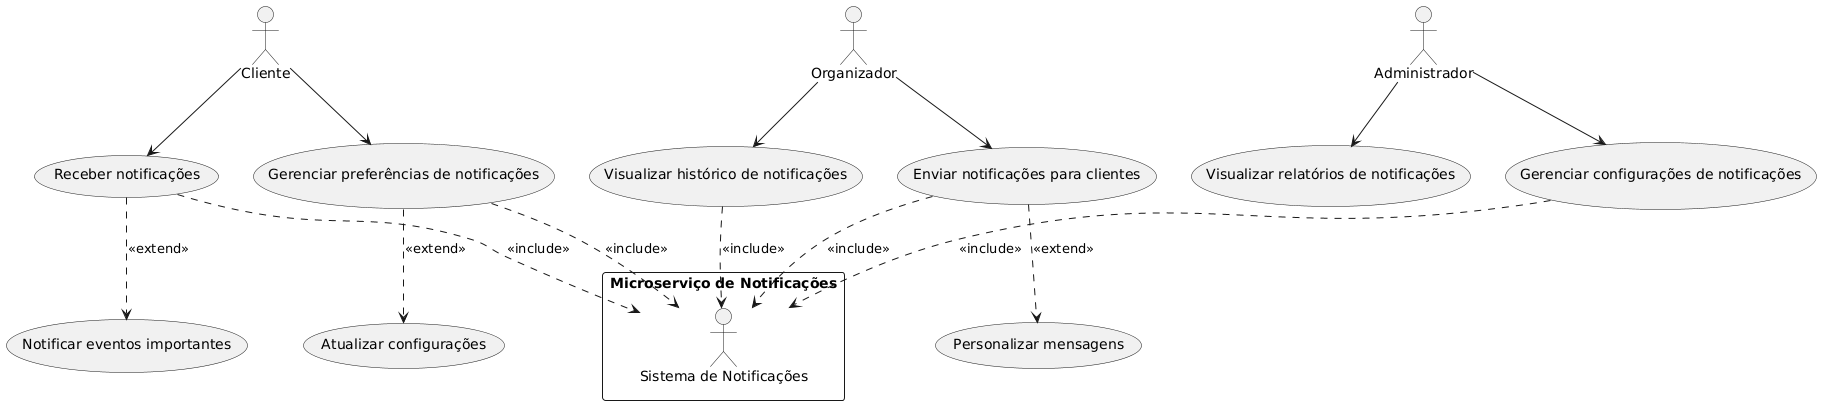

The diagram above was rendered by PlantUML. Its source (embedded in the PNG):
@startuml
actor "Cliente" as Client
actor "Organizador" as Organizer
actor "Administrador" as Admin

rectangle "Microserviço de Notificações" {
    actor "Sistema de Notificações" as NotificationSystem
}

' Casos de Uso do Cliente
Client --> (Receber notificações)
(Receber notificações) ..> NotificationSystem : <<include>>
Client --> (Gerenciar preferências de notificações)
(Gerenciar preferências de notificações) ..> NotificationSystem : <<include>>

' Casos de Uso do Organizador
Organizer --> (Enviar notificações para clientes)
(Enviar notificações para clientes) ..> NotificationSystem : <<include>>
Organizer --> (Visualizar histórico de notificações)
(Visualizar histórico de notificações) ..> NotificationSystem : <<include>>

' Casos de Uso do Administrador
Admin --> (Gerenciar configurações de notificações)
(Gerenciar configurações de notificações) ..> NotificationSystem : <<include>>
Admin --> (Visualizar relatórios de notificações)

' Funcionalidades do Microserviço de Notificações
(Receber notificações) ..> (Notificar eventos importantes) : <<extend>>
(Gerenciar preferências de notificações) ..> (Atualizar configurações) : <<extend>>
(Enviar notificações para clientes) ..> (Personalizar mensagens) : <<extend>>
@enduml